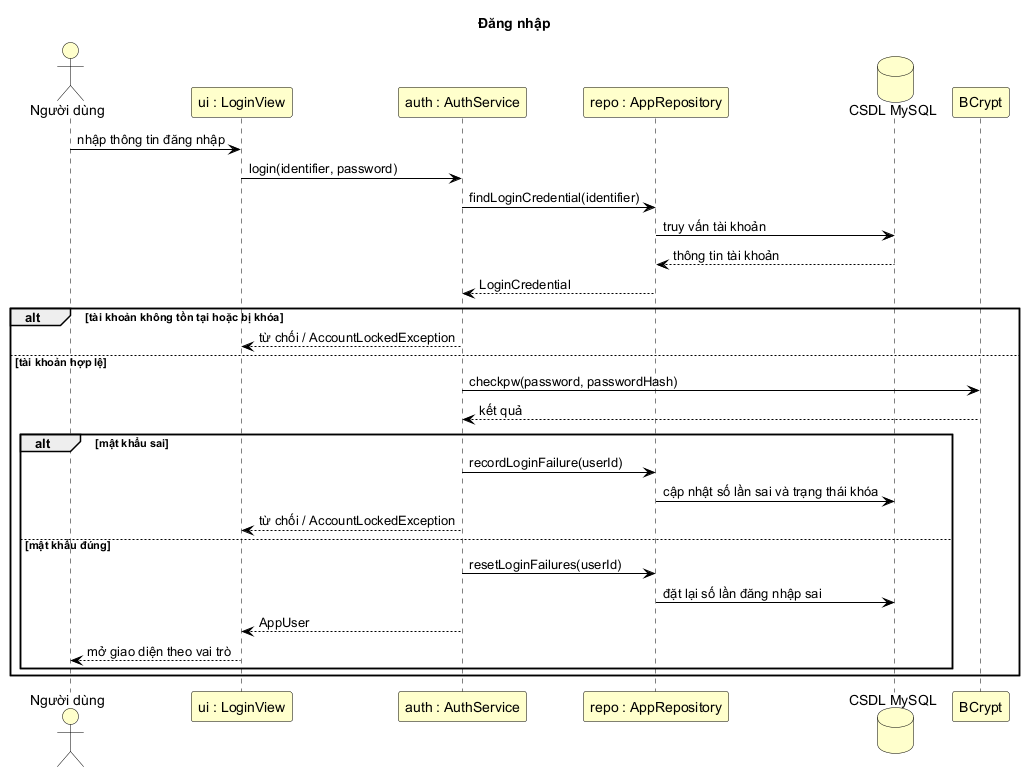

The diagram above was rendered by PlantUML. Its source (embedded in the PNG):
@startuml
skinparam backgroundColor white
skinparam shadowing false
skinparam defaultFontName Arial
skinparam defaultFontColor black
skinparam classBackgroundColor #FFFFCC
skinparam classBorderColor black
skinparam classAttributeIconSize 0
skinparam usecaseBackgroundColor #FFFFCC
skinparam usecaseBorderColor black
skinparam actorBorderColor black
skinparam actorBackgroundColor #FFFFCC
skinparam activityBackgroundColor #FFFFCC
skinparam activityBorderColor black
skinparam partitionBackgroundColor #FFFFCC
skinparam partitionBorderColor black
skinparam sequenceParticipantBackgroundColor #FFFFCC
skinparam sequenceParticipantBorderColor black
skinparam sequenceLifeLineBorderColor black
skinparam sequenceArrowColor black
skinparam componentBackgroundColor #FFFFCC
skinparam componentBorderColor black
skinparam databaseBackgroundColor #FFFFCC
skinparam databaseBorderColor black
skinparam nodeBackgroundColor #FFFFCC
skinparam nodeBorderColor black
skinparam artifactBackgroundColor #FFFFCC
skinparam artifactBorderColor black
title Đăng nhập
actor "Người dùng" as User
participant "ui : LoginView" as View
participant "auth : AuthService" as Auth
participant "repo : AppRepository" as Repo
database "CSDL MySQL" as DB
participant BCrypt
User -> View : nhập thông tin đăng nhập
View -> Auth : login(identifier, password)
Auth -> Repo : findLoginCredential(identifier)
Repo -> DB : truy vấn tài khoản
DB --> Repo : thông tin tài khoản
Repo --> Auth : LoginCredential
alt tài khoản không tồn tại hoặc bị khóa
  Auth --> View : từ chối / AccountLockedException
else tài khoản hợp lệ
  Auth -> BCrypt : checkpw(password, passwordHash)
  BCrypt --> Auth : kết quả
  alt mật khẩu sai
    Auth -> Repo : recordLoginFailure(userId)
    Repo -> DB : cập nhật số lần sai và trạng thái khóa
    Auth --> View : từ chối / AccountLockedException
  else mật khẩu đúng
    Auth -> Repo : resetLoginFailures(userId)
    Repo -> DB : đặt lại số lần đăng nhập sai
    Auth --> View : AppUser
    View --> User : mở giao diện theo vai trò
  end
end
@enduml